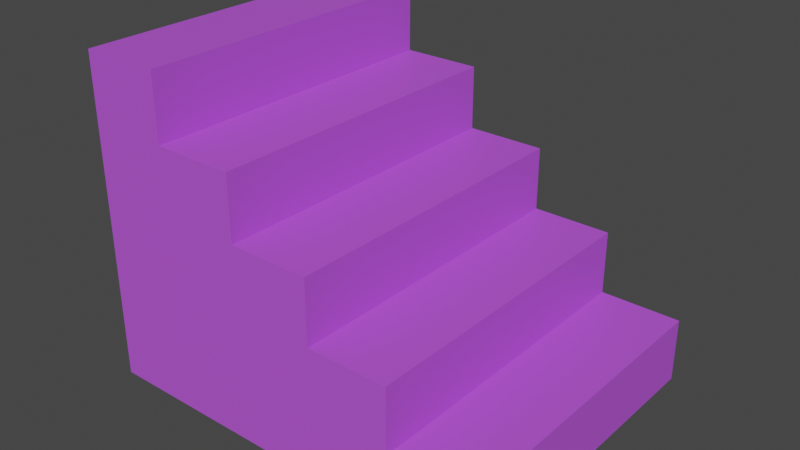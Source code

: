 # Source: stairs.blend  (saved by Blender 2.80.75; exported with 4.5.12 LTS)
import bpy
from mathutils import Matrix  # noqa: F401  (used for matrix-valued properties, if any)

bpy.ops.wm.read_factory_settings(use_empty=True)
scene = bpy.context.scene
scene.name = 'Scene'

# ---- collections
col_collection = bpy.data.collections.new('Collection'); scene.collection.children.link(col_collection)

# ---- materials (node trees are filled in below, after node groups)
mat_material_001 = bpy.data.materials.new('Material.001')
mat_material_001.use_transparent_shadow = False

# ---- material node trees
mat_material_001.use_nodes = True; mat_material_001.node_tree.nodes.clear()
_N = mat_material_001.node_tree.nodes; _L = mat_material_001.node_tree.links
n0 = _N.new('ShaderNodeOutputMaterial'); n0.name = 'Material Output'; n0.location = (300, 300)
n1 = _N.new('ShaderNodeBsdfPrincipled'); n1.name = 'Principled BSDF'; n1.location = (10, 300)
n1.distribution = 'GGX'
n1.subsurface_method = 'BURLEY'
n1.inputs[0].default_value = (0.5043, 0.09318, 0.8, 1.0)
n1.inputs[3].default_value = 1.45
n1.inputs[27].default_value = (0.0, 0.0, 0.0, 1.0)
n1.inputs[28].default_value = 1.0
_L.new(n1.outputs[0], n0.inputs[0])
n0.is_active_output = True

# ---- world
world_world = bpy.data.worlds.new('World'); scene.world = world_world
world_world.use_nodes = True; world_world.node_tree.nodes.clear()
_N = world_world.node_tree.nodes; _L = world_world.node_tree.links
n0 = _N.new('ShaderNodeOutputWorld'); n0.name = 'World Output'; n0.location = (300, 300)
n1 = _N.new('ShaderNodeBackground'); n1.name = 'Background'; n1.location = (10, 300)
n1.inputs[0].default_value = (0.05088, 0.05088, 0.05088, 1.0)
_L.new(n1.outputs[0], n0.inputs[0])
n0.is_active_output = True
world_world.color = (0.05088, 0.05088, 0.05088)
world_world.use_sun_shadow = False
world_world.sun_shadow_jitter_overblur = 0.0

# ---- meshes
me_cube_001 = bpy.data.meshes.new('Cube.001')
me_cube_001.from_pydata([(1.53, 1.25, 1.0), (1.53, 1.25, -1.0), (1.53, -1.25, 1.0), (1.53, -1.25, -1.0), (-1.0, 1.25, 1.0), (-1.0, 1.25, -1.0), (-1.0, -1.25, 1.0), (-1.0, -1.25, -1.0), (-11.0, 1.25, -1.0), (-11.0, -1.25, -1.0), (-11.0, 1.25, 1.0), (-11.0, -1.25, 1.0), (-1.0, 1.25, 0.0), (-1.0, -1.25, 0.0), (-11.0, 1.25, 0.0), (-11.0, -1.25, 0.0), (-6.0, 1.25, -1.0), (-6.0, 1.25, 1.0), (-6.0, -1.25, 1.0), (-6.0, -1.25, -1.0), (-6.0, -1.25, 0.0), (-6.0, 1.25, 0.0), (-1.0, 0.0, -1.0), (-1.0, 1.25, -0.5), (-1.0, -1.25, 0.5), (-1.0, 0.0, 1.0), (-11.0, 0.0, -1.0), (-11.0, 1.25, -0.5), (-11.0, -1.25, 0.5), (-11.0, 0.0, 1.0), (-8.5, 1.25, -1.0), (-3.5, 1.25, 1.0), (-8.5, -1.25, 1.0), (-3.5, -1.25, -1.0), (-1.0, 1.25, 0.5), (-1.0, -1.25, -0.5), (-11.0, 1.25, 0.5), (-11.0, -1.25, -0.5), (-3.5, 1.25, -1.0), (-8.5, 1.25, 1.0), (-3.5, -1.25, 1.0), (-8.5, -1.25, -1.0), (-6.0, 0.0, 1.0), (-6.0, 0.0, -1.0), (-8.5, -1.25, 0.0), (-3.5, -1.25, 0.0), (-6.0, -1.25, -0.5), (-6.0, -1.25, 0.5), (-11.0, 0.0, 0.0), (-8.5, 1.25, 0.0), (-3.5, 1.25, 0.0), (-6.0, 1.25, 0.5), (-6.0, 1.25, -0.5), (-3.5, 1.25, -0.5), (-3.5, 1.25, 0.5), (-8.5, 1.25, 0.5), (-11.0, 0.0, -0.5), (-3.5, -1.25, 0.5), (-3.5, -1.25, -0.5), (-8.5, -1.25, -0.5), (-3.5, 0.0, -1.0), (-3.5, 0.0, 1.0), (-8.5, 0.0, 1.0), (-8.5, 0.0, -1.0), (-8.5, -1.25, 0.5), (-11.0, 0.0, 0.5), (-8.5, 1.25, -0.5), (-1.0, 0.0, 3.008), (-1.0, 1.25, 3.008), (-3.5, 1.25, 3.008), (-1.0, -1.25, 3.008), (-3.5, -1.25, 3.008), (-3.5, 0.0, 3.008), (-3.5, -1.25, 4.994), (-6.0, -1.25, 4.994), (-6.0, 0.0, 4.994), (-6.0, 1.25, 4.994), (-3.5, 1.25, 4.994), (-3.5, 0.0, 4.994), (-8.5, 1.25, 6.979), (-6.0, 1.25, 6.979), (-6.0, -2.398e-08, 6.979), (-6.0, -1.25, 6.979), (-8.5, -1.25, 6.979), (-8.5, -2.398e-08, 6.979), (-11.0, 0.0, 9.011), (-11.0, 1.25, 9.011), (-8.5, -1.25, 9.011), (-11.0, -1.25, 9.011), (-8.5, 1.25, 9.011), (-8.5, 0.0, 9.011)], [], [(5, 1, 3, 7, 22), (5, 23, 12, 34, 4, 0, 1), (66, 30, 8, 27), (3, 2, 6, 24, 13, 35, 7), (0, 4, 25, 6, 2), (1, 0, 2, 3), (65, 29, 10, 36), (64, 32, 11, 28), (63, 41, 9, 26), (39, 10, 86, 89), (61, 31, 77, 78), (60, 33, 19, 43), (59, 44, 15, 37), (58, 45, 20, 46), (57, 40, 18, 47), (56, 48, 14, 27), (55, 49, 14, 36), (54, 50, 21, 51), (53, 38, 16, 52), (50, 53, 52, 21), (12, 23, 53, 50), (23, 5, 38, 53), (31, 54, 51, 17), (4, 34, 54, 31), (34, 12, 50, 54), (39, 55, 36, 10), (17, 51, 55, 39), (51, 21, 49, 55), (26, 56, 27, 8), (9, 37, 56, 26), (37, 15, 48, 56), (45, 57, 47, 20), (13, 24, 57, 45), (24, 6, 40, 57), (33, 58, 46, 19), (7, 35, 58, 33), (35, 13, 45, 58), (41, 59, 37, 9), (19, 46, 59, 41), (46, 20, 44, 59), (38, 60, 43, 16), (5, 22, 60, 38), (22, 7, 33, 60), (40, 61, 78, 73), (31, 61, 72, 69), (61, 40, 71, 72), (11, 32, 87, 88), (17, 39, 79, 80), (32, 18, 82, 83), (30, 63, 26, 8), (16, 43, 63, 30), (43, 19, 41, 63), (44, 64, 28, 15), (20, 47, 64, 44), (47, 18, 32, 64), (48, 65, 36, 14), (15, 28, 65, 48), (28, 11, 29, 65), (49, 66, 27, 14), (21, 52, 66, 49), (52, 16, 30, 66), (70, 67, 72, 71), (67, 68, 69, 72), (4, 31, 69, 68), (40, 6, 70, 71), (25, 4, 68, 67), (6, 25, 67, 70), (78, 77, 76, 75), (73, 78, 75, 74), (42, 18, 74, 75), (18, 40, 73, 74), (31, 17, 76, 77), (17, 42, 75, 76), (82, 81, 84, 83), (81, 80, 79, 84), (39, 62, 84, 79), (18, 42, 81, 82), (42, 17, 80, 81), (62, 32, 83, 84), (90, 89, 86, 85), (87, 90, 85, 88), (62, 39, 89, 90), (10, 29, 85, 86), (29, 11, 88, 85), (32, 62, 90, 87)])
_uv = me_cube_001.uv_layers.new(name='UVMap')
_uv.uv.foreach_set('vector', [0.375, 0.0, 0.625, 0.0, 0.625, 0.25, 0.375, 0.25, 0.375, 0.125, 0.375, 0.25, 0.4375, 0.25, 0.5, 0.25, 0.5625, 0.25, 0.625, 0.25, 0.625, 0.5, 0.375, 0.5, 0.4375, 0.25, 0.375, 0.25, 0.375, 0.25, 0.4375, 0.25, 0.375, 0.75, 0.625, 0.75, 0.625, 1.0, 0.5625, 1.0, 0.5, 1.0, 0.4375, 1.0, 0.375, 1.0, 0.125, 0.5, 0.375, 0.5, 0.375, 0.625, 0.375, 0.75, 0.125, 0.75, 0.625, 0.5, 0.875, 0.5, 0.875, 0.75, 0.625, 0.75, 0.5625, 0.625, 0.625, 0.625, 0.625, 0.75, 0.5625, 0.75, 0.5625, 1.0, 0.625, 1.0, 0.625, 1.0, 0.5625, 1.0, 0.375, 0.125, 0.375, 0.25, 0.375, 0.25, 0.375, 0.125, 0.625, 0.25, 0.625, 0.25, 0.625, 0.25, 0.625, 0.25, 0.375, 0.625, 0.375, 0.5, 0.375, 0.5, 0.375, 0.625, 0.375, 0.125, 0.375, 0.25, 0.375, 0.25, 0.375, 0.125, 0.4375, 1.0, 0.5, 1.0, 0.5, 1.0, 0.4375, 1.0, 0.4375, 1.0, 0.5, 1.0, 0.5, 1.0, 0.4375, 1.0, 0.5625, 1.0, 0.625, 1.0, 0.625, 1.0, 0.5625, 1.0, 0.4375, 0.625, 0.5, 0.625, 0.5, 0.75, 0.4375, 0.75, 0.5625, 0.25, 0.5, 0.25, 0.5, 0.25, 0.5625, 0.25, 0.5625, 0.25, 0.5, 0.25, 0.5, 0.25, 0.5625, 0.25, 0.4375, 0.25, 0.375, 0.25, 0.375, 0.25, 0.4375, 0.25, 0.5, 0.25, 0.4375, 0.25, 0.4375, 0.25, 0.5, 0.25, 0.5, 0.25, 0.4375, 0.25, 0.4375, 0.25, 0.5, 0.25, 0.4375, 0.25, 0.375, 0.25, 0.375, 0.25, 0.4375, 0.25, 0.625, 0.25, 0.5625, 0.25, 0.5625, 0.25, 0.625, 0.25, 0.625, 0.25, 0.5625, 0.25, 0.5625, 0.25, 0.625, 0.25, 0.5625, 0.25, 0.5, 0.25, 0.5, 0.25, 0.5625, 0.25, 0.625, 0.25, 0.5625, 0.25, 0.5625, 0.25, 0.625, 0.25, 0.625, 0.25, 0.5625, 0.25, 0.5625, 0.25, 0.625, 0.25, 0.5625, 0.25, 0.5, 0.25, 0.5, 0.25, 0.5625, 0.25, 0.375, 0.625, 0.4375, 0.625, 0.4375, 0.75, 0.375, 0.75, 0.375, 0.5, 0.4375, 0.5, 0.4375, 0.625, 0.375, 0.625, 0.4375, 0.5, 0.5, 0.5, 0.5, 0.625, 0.4375, 0.625, 0.5, 1.0, 0.5625, 1.0, 0.5625, 1.0, 0.5, 1.0, 0.5, 1.0, 0.5625, 1.0, 0.5625, 1.0, 0.5, 1.0, 0.5625, 1.0, 0.625, 1.0, 0.625, 1.0, 0.5625, 1.0, 0.375, 1.0, 0.4375, 1.0, 0.4375, 1.0, 0.375, 1.0, 0.375, 1.0, 0.4375, 1.0, 0.4375, 1.0, 0.375, 1.0, 0.4375, 1.0, 0.5, 1.0, 0.5, 1.0, 0.4375, 1.0, 0.375, 1.0, 0.4375, 1.0, 0.4375, 1.0, 0.375, 1.0, 0.375, 1.0, 0.4375, 1.0, 0.4375, 1.0, 0.375, 1.0, 0.4375, 1.0, 0.5, 1.0, 0.5, 1.0, 0.4375, 1.0, 0.375, 0.0, 0.375, 0.125, 0.375, 0.125, 0.375, 0.0, 0.375, 0.0, 0.375, 0.125, 0.375, 0.125, 0.375, 0.0, 0.375, 0.125, 0.375, 0.25, 0.375, 0.25, 0.375, 0.125, 0.375, 0.75, 0.375, 0.625, 0.375, 0.625, 0.375, 0.75, 0.375, 0.5, 0.375, 0.625, 0.375, 0.625, 0.375, 0.5, 0.375, 0.625, 0.375, 0.75, 0.375, 0.75, 0.375, 0.625, 0.625, 1.0, 0.625, 1.0, 0.625, 1.0, 0.625, 1.0, 0.625, 0.25, 0.625, 0.25, 0.625, 0.25, 0.625, 0.25, 0.625, 1.0, 0.625, 1.0, 0.625, 1.0, 0.625, 1.0, 0.375, 0.0, 0.375, 0.125, 0.375, 0.125, 0.375, 0.0, 0.375, 0.0, 0.375, 0.125, 0.375, 0.125, 0.375, 0.0, 0.375, 0.125, 0.375, 0.25, 0.375, 0.25, 0.375, 0.125, 0.5, 1.0, 0.5625, 1.0, 0.5625, 1.0, 0.5, 1.0, 0.5, 1.0, 0.5625, 1.0, 0.5625, 1.0, 0.5, 1.0, 0.5625, 1.0, 0.625, 1.0, 0.625, 1.0, 0.5625, 1.0, 0.5, 0.625, 0.5625, 0.625, 0.5625, 0.75, 0.5, 0.75, 0.5, 0.5, 0.5625, 0.5, 0.5625, 0.625, 0.5, 0.625, 0.5625, 0.5, 0.625, 0.5, 0.625, 0.625, 0.5625, 0.625, 0.5, 0.25, 0.4375, 0.25, 0.4375, 0.25, 0.5, 0.25, 0.5, 0.25, 0.4375, 0.25, 0.4375, 0.25, 0.5, 0.25, 0.4375, 0.25, 0.375, 0.25, 0.375, 0.25, 0.4375, 0.25, 0.375, 0.75, 0.375, 0.625, 0.375, 0.625, 0.375, 0.75, 0.375, 0.625, 0.375, 0.5, 0.375, 0.5, 0.375, 0.625, 0.625, 0.25, 0.625, 0.25, 0.625, 0.25, 0.625, 0.25, 0.625, 1.0, 0.625, 1.0, 0.625, 1.0, 0.625, 1.0, 0.375, 0.625, 0.375, 0.5, 0.375, 0.5, 0.375, 0.625, 0.375, 0.75, 0.375, 0.625, 0.375, 0.625, 0.375, 0.75, 0.375, 0.625, 0.375, 0.5, 0.375, 0.5, 0.375, 0.625, 0.375, 0.75, 0.375, 0.625, 0.375, 0.625, 0.375, 0.75, 0.375, 0.625, 0.375, 0.75, 0.375, 0.75, 0.375, 0.625, 0.625, 1.0, 0.625, 1.0, 0.625, 1.0, 0.625, 1.0, 0.625, 0.25, 0.625, 0.25, 0.625, 0.25, 0.625, 0.25, 0.375, 0.5, 0.375, 0.625, 0.375, 0.625, 0.375, 0.5, 0.375, 0.75, 0.375, 0.625, 0.375, 0.625, 0.375, 0.75, 0.375, 0.625, 0.375, 0.5, 0.375, 0.5, 0.375, 0.625, 0.375, 0.5, 0.375, 0.625, 0.375, 0.625, 0.375, 0.5, 0.375, 0.75, 0.375, 0.625, 0.375, 0.625, 0.375, 0.75, 0.375, 0.625, 0.375, 0.5, 0.375, 0.5, 0.375, 0.625, 0.375, 0.625, 0.375, 0.75, 0.375, 0.75, 0.375, 0.625, 0.375, 0.625, 0.375, 0.5, 0.375, 0.5, 0.375, 0.625, 0.375, 0.75, 0.375, 0.625, 0.375, 0.625, 0.375, 0.75, 0.375, 0.625, 0.375, 0.5, 0.375, 0.5, 0.375, 0.625, 0.625, 0.75, 0.625, 0.625, 0.625, 0.625, 0.625, 0.75, 0.625, 0.625, 0.625, 0.5, 0.625, 0.5, 0.625, 0.625, 0.375, 0.75, 0.375, 0.625, 0.375, 0.625, 0.375, 0.75])
me_cube_001.materials.append(mat_material_001)
me_cube_001.use_remesh_preserve_volume = False
me_cube_001.use_remesh_preserve_attributes = False
me_cube_001.use_mirror_vertex_groups = False
me_cube_001.update()

# ---- objects
ob_cube = bpy.data.objects.new('Cube', me_cube_001)

# ---- transforms, parenting, visibility, modifiers, constraints
ob_cube.location = (0.0, 0.0, 0.0)
ob_cube.scale = (1.0, 4.0, 1.0)
ob_cube.lineart.crease_threshold = 0.0
_m = ob_cube.modifiers.new('Collision', 'COLLISION')

# ---- collection membership
col_collection.objects.link(ob_cube)

# ---- scene / render settings (as saved in the file)
scene.frame_start = 1; scene.frame_end = 250; scene.frame_set(1)
scene.render.engine = 'BLENDER_EEVEE_NEXT'
scene.cycles.use_denoising = False
scene.cycles.samples = 128
scene.cycles.sampling_pattern = 'TABULATED_SOBOL'
scene.cycles.use_adaptive_sampling = False
scene.cycles.use_light_tree = False
scene.view_settings.view_transform = 'Filmic'
bpy.context.view_layer.update()

# ---- added for rendering (the .blend has no active camera and no usable light): camera, sun
cam_auto = bpy.data.cameras.new('AutoCamera')
cam_auto.lens = 50.0
cam_auto.sensor_width = 36.0
cam_auto.clip_end = 1000.0
ob_auto_camera = bpy.data.objects.new('AutoCamera', cam_auto)
scene.collection.objects.link(ob_auto_camera)
ob_auto_camera.location = (12.7523, -20.9846, 17.9951)
ob_auto_camera.rotation_euler = (1.09748, -7.21219e-08, 0.694738)
scene.camera = ob_auto_camera
light_auto_sun = bpy.data.lights.new('AutoSun', 'SUN')
light_auto_sun.energy = 3.0
light_auto_sun.angle = 0.0523599
ob_auto_sun = bpy.data.objects.new('AutoSun', light_auto_sun)
scene.collection.objects.link(ob_auto_sun)
ob_auto_sun.rotation_euler = (0.872665, 0.174533, 0.523599)
bpy.context.view_layer.update()
